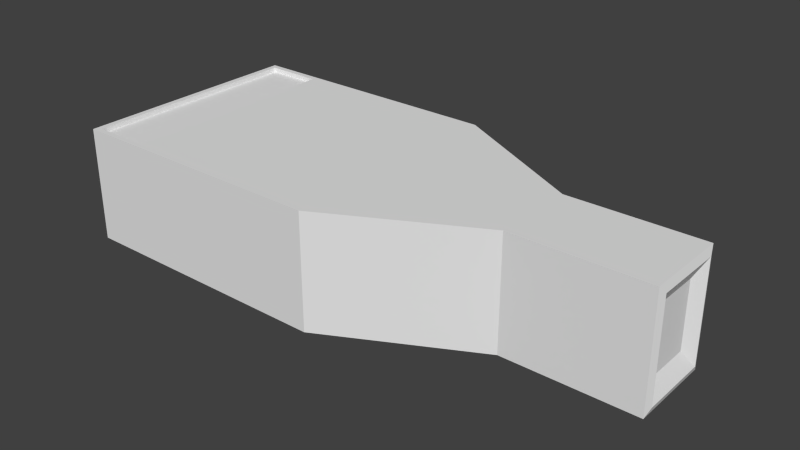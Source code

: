 # Source: security_camera.blend  (saved by Blender 2.78.0; exported with 4.5.12 LTS)
import bpy
from mathutils import Matrix  # noqa: F401  (used for matrix-valued properties, if any)

bpy.ops.wm.read_factory_settings(use_empty=True)
scene = bpy.context.scene
scene.name = 'Scene'

# ---- collections
col_collection_1 = bpy.data.collections.new('Collection 1'); scene.collection.children.link(col_collection_1)

# ---- world
world_world = bpy.data.worlds.new('World'); scene.world = world_world
world_world.color = (0.05088, 0.05088, 0.05088)
world_world.use_sun_shadow = False
world_world.sun_shadow_jitter_overblur = 0.0
world_world.cycles.sampling_method = 'NONE'
world_world.cycles.sample_map_resolution = 256

# ---- meshes
me_cube_001 = bpy.data.meshes.new('Cube.001')
me_cube_001.from_pydata([(0.7115, -0.03763, 0.05697), (0.7115, 0.04316, 0.05697), (0.7115, -0.03763, -0.05697), (0.7115, 0.04316, -0.05697), (0.4889, 0.07659, -0.1), (0.4889, 0.07659, 0.1), (0.722, 0.07659, 0.1), (0.722, 0.07659, -0.1), (0.4889, -0.07107, -0.1), (0.4889, -0.07107, 0.1), (0.722, -0.07107, 0.1), (0.722, -0.07107, -0.1), (0.2355, 0.2095, -0.1), (0.2355, 0.2095, 0.1), (0.2355, -0.2039, -0.1), (0.2355, -0.2039, 0.1), (-0.2323, 0.2095, -0.1), (-0.2323, 0.2095, 0.1), (-0.2323, -0.2039, -0.1), (-0.2323, -0.2039, 0.1), (-0.1136, 0.2095, 0.1), (-0.1136, -0.2039, 0.1), (-0.1136, -0.2039, -0.1), (-0.1136, 0.2095, -0.1), (-0.2223, -0.1939, 0.1), (-0.2223, 0.1995, 0.1), (-0.1236, 0.1995, 0.1), (-0.1236, -0.1939, 0.1), (-0.2223, 0.1995, -0.1), (-0.2223, -0.1939, -0.1), (-0.1236, 0.1995, -0.1), (-0.1236, -0.1939, -0.1), (-0.2223, -0.1939, 0.09181), (-0.2223, 0.1995, 0.09181), (-0.1236, 0.1995, 0.09181), (-0.1236, -0.1939, 0.09181), (-0.2223, 0.1995, -0.09181), (-0.2223, -0.1939, -0.09181), (-0.1236, 0.1995, -0.09181), (-0.1236, -0.1939, -0.09181), (0.7265, -0.05866, 0.08662), (0.7265, 0.06418, 0.08662), (0.7265, -0.05866, -0.08662), (0.7265, 0.06418, -0.08662), (0.7115, -0.03763, 0.05697), (0.7115, 0.04316, 0.05697), (0.7115, -0.03763, -0.05697), (0.7115, 0.04316, -0.05697)], [], [(0, 2, 3, 1), (5, 4, 12, 13), (9, 10, 6, 5), (43, 41, 45, 47), (11, 8, 4, 7), (4, 5, 6, 7), (11, 10, 9, 8), (13, 12, 23, 20), (9, 5, 13, 15), (8, 9, 15, 14), (4, 8, 14, 12), (18, 19, 17, 16), (31, 29, 37, 39), (22, 21, 19, 18), (30, 31, 39, 38), (15, 13, 20, 21), (14, 15, 21, 22), (20, 23, 16, 17), (12, 14, 22, 23), (24, 25, 17, 19), (25, 26, 20, 17), (27, 24, 19, 21), (26, 27, 21, 20), (28, 29, 18, 16), (30, 28, 16, 23), (29, 31, 22, 18), (31, 30, 23, 22), (35, 34, 33, 32), (38, 39, 37, 36), (28, 30, 38, 36), (29, 28, 36, 37), (27, 26, 34, 35), (24, 27, 35, 32), (26, 25, 33, 34), (25, 24, 32, 33), (40, 41, 6, 10), (42, 40, 10, 11), (43, 42, 11, 7), (41, 43, 7, 6), (42, 43, 47, 46), (40, 42, 46, 44), (41, 40, 44, 45)])
_uv = me_cube_001.uv_layers.new(name='UVMap')
_uv.uv.foreach_set('vector', [0.02563, 0.001305, 0.8013, 0.001305, 0.8013, 0.5013, 0.02563, 0.5013, 0.3539, 0.6566, 0.1446, 0.6566, 0.1446, 0.9217, 0.3539, 0.9217, 0.3465, 0.6546, 0.4754, 0.6546, 0.4754, 0.7419, 0.3465, 0.7419, 0.1271, 0.6788, 0.1291, 0.6788, 0.1291, 0.6788, 0.1271, 0.6788, 0.4754, 0.7089, 0.3465, 0.7089, 0.3465, 0.7962, 0.4754, 0.7962, 0.3465, 0.7651, 0.3465, 0.6468, 0.4754, 0.6468, 0.4754, 0.7651, 0.4754, 0.7651, 0.4754, 0.6468, 0.3465, 0.6468, 0.3465, 0.7651, 0.158, 0.6564, 0.158, 0.9622, 0.5153, 0.9622, 0.5145, 0.6564, 0.1573, 0.731, 0.1573, 0.8452, 0.2736, 0.9613, 0.2736, 0.6149, 0.1446, 0.6566, 0.3539, 0.6566, 0.3539, 0.9217, 0.1446, 0.9217, 0.1573, 0.8452, 0.1573, 0.731, 0.2736, 0.6149, 0.2736, 0.9613, 0.4144, 0.5396, 0.08166, 0.5396, 0.08166, 0.9977, 0.4144, 0.9977, 0.4303, 0.6233, 0.4732, 0.6233, 0.4732, 0.6233, 0.4303, 0.6233, 0.5153, 0.9622, 0.5145, 0.6564, 0.6363, 0.6564, 0.6363, 0.9622, 0.4303, 0.9529, 0.4303, 0.6233, 0.4303, 0.6233, 0.4303, 0.9529, 0.2736, 0.6149, 0.2736, 0.9613, 0.4256, 0.9613, 0.4256, 0.6149, 0.158, 0.9622, 0.158, 0.6564, 0.5145, 0.6564, 0.5153, 0.9622, 0.5145, 0.6564, 0.5153, 0.9622, 0.6363, 0.9622, 0.6363, 0.6564, 0.2736, 0.9613, 0.2736, 0.6149, 0.4259, 0.6149, 0.4259, 0.9613, 0.4732, 0.6233, 0.4732, 0.9529, 0.4775, 0.9613, 0.4775, 0.6149, 0.4732, 0.9529, 0.43, 0.9529, 0.4256, 0.9613, 0.4775, 0.9613, 0.43, 0.6233, 0.4732, 0.6233, 0.4775, 0.6149, 0.4256, 0.6149, 0.43, 0.9529, 0.43, 0.6233, 0.4256, 0.6149, 0.4256, 0.9613, 0.4732, 0.9529, 0.4732, 0.6233, 0.4775, 0.6149, 0.4775, 0.9613, 0.4303, 0.9529, 0.4732, 0.9529, 0.4775, 0.9613, 0.4259, 0.9613, 0.4732, 0.6233, 0.4303, 0.6233, 0.4259, 0.6149, 0.4775, 0.6149, 0.4303, 0.6233, 0.4303, 0.9529, 0.4259, 0.9613, 0.4259, 0.6149, 0.43, 0.6233, 0.43, 0.9529, 0.4732, 0.9529, 0.4732, 0.6233, 0.4303, 0.9529, 0.4303, 0.6233, 0.4732, 0.6233, 0.4732, 0.9529, 0.4732, 0.9529, 0.4303, 0.9529, 0.4303, 0.9529, 0.4732, 0.9529, 0.4732, 0.6233, 0.4732, 0.9529, 0.4732, 0.9529, 0.4732, 0.6233, 0.43, 0.6233, 0.43, 0.9529, 0.43, 0.9529, 0.43, 0.6233, 0.4732, 0.6233, 0.43, 0.6233, 0.43, 0.6233, 0.4732, 0.6233, 0.43, 0.9529, 0.4732, 0.9529, 0.4732, 0.9529, 0.43, 0.9529, 0.4732, 0.9529, 0.4732, 0.6233, 0.4732, 0.6233, 0.4732, 0.9529, 0.1291, 0.6808, 0.1291, 0.6788, 0.1292, 0.6787, 0.1292, 0.6809, 0.1271, 0.6808, 0.1291, 0.6808, 0.1292, 0.6809, 0.127, 0.6809, 0.1271, 0.6788, 0.1271, 0.6808, 0.127, 0.6809, 0.127, 0.6787, 0.1291, 0.6788, 0.1271, 0.6788, 0.127, 0.6787, 0.1292, 0.6787, 0.1271, 0.6808, 0.1271, 0.6788, 0.1271, 0.6788, 0.1271, 0.6808, 0.1291, 0.6808, 0.1271, 0.6808, 0.1271, 0.6808, 0.1291, 0.6808, 0.1291, 0.6788, 0.1291, 0.6808, 0.1291, 0.6808, 0.1291, 0.6788])
me_cube_001.use_remesh_preserve_volume = False
me_cube_001.use_remesh_preserve_attributes = False
me_cube_001.use_mirror_vertex_groups = False
me_cube_001.update()

# ---- objects
ob_camera_mesh = bpy.data.objects.new('camera_mesh', me_cube_001)

# ---- transforms, parenting, visibility, modifiers, constraints
ob_camera_mesh.location = (0.0, 0.0, 0.0)
ob_camera_mesh.lineart.crease_threshold = 0.0

# ---- collection membership
col_collection_1.objects.link(ob_camera_mesh)

# ---- scene / render settings (as saved in the file)
scene.frame_start = 1; scene.frame_end = 250; scene.frame_set(1)
scene.render.engine = 'BLENDER_EEVEE_NEXT'
scene.render.resolution_percentage = 50
scene.render.dither_intensity = 0.0
scene.cycles.use_denoising = False
scene.cycles.samples = 10
scene.cycles.sampling_pattern = 'TABULATED_SOBOL'
scene.cycles.light_sampling_threshold = 0.0
scene.cycles.use_adaptive_sampling = False
scene.cycles.use_light_tree = False
scene.cycles.blur_glossy = 0.0
scene.cycles.pixel_filter_type = 'GAUSSIAN'
scene.cycles.sample_clamp_indirect = 0.0
scene.view_settings.view_transform = 'Standard'
bpy.context.view_layer.update()

# ---- added for rendering (the .blend has no active camera and no usable light): camera, sun
cam_auto = bpy.data.cameras.new('AutoCamera')
cam_auto.lens = 50.0
cam_auto.sensor_width = 36.0
cam_auto.clip_end = 1000.0
ob_auto_camera = bpy.data.objects.new('AutoCamera', cam_auto)
scene.collection.objects.link(ob_auto_camera)
ob_auto_camera.location = (1.23073, -1.17762, 0.786918)
ob_auto_camera.rotation_euler = (1.09748, -7.21219e-08, 0.694738)
scene.camera = ob_auto_camera
light_auto_sun = bpy.data.lights.new('AutoSun', 'SUN')
light_auto_sun.energy = 3.0
light_auto_sun.angle = 0.0523599
ob_auto_sun = bpy.data.objects.new('AutoSun', light_auto_sun)
scene.collection.objects.link(ob_auto_sun)
ob_auto_sun.rotation_euler = (0.872665, 0.174533, 0.523599)
bpy.context.view_layer.update()

